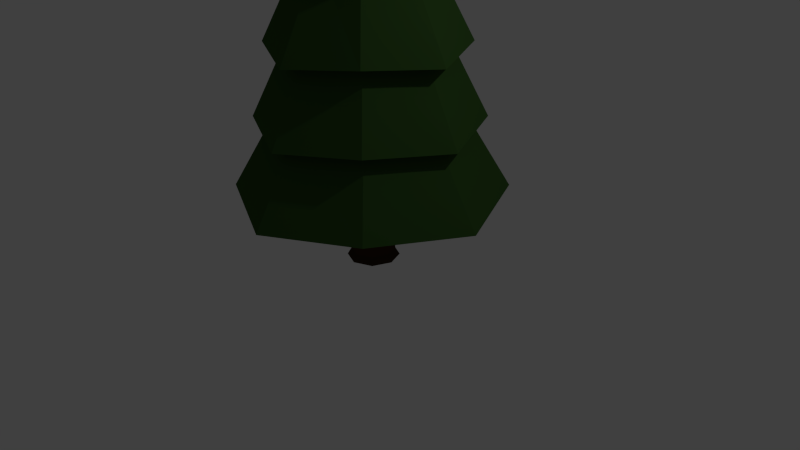 # Source: pine.blend  (saved by Blender 2.76.0; exported with 4.5.12 LTS)
import bpy
from mathutils import Matrix  # noqa: F401  (used for matrix-valued properties, if any)

bpy.ops.wm.read_factory_settings(use_empty=True)
scene = bpy.context.scene
scene.name = 'Scene'

# ---- collections
col_collection_1 = bpy.data.collections.new('Collection 1'); scene.collection.children.link(col_collection_1)

# ---- materials (node trees are filled in below, after node groups)
mat_leaves = bpy.data.materials.new('Leaves')
mat_leaves.alpha_threshold = 0.0
mat_leaves.use_transparent_shadow = False
mat_leaves.diffuse_color = (0.03582, 0.09084, 0.02008, 1.0)
mat_leaves.roughness = 0.5
mat_leaves.specular_intensity = 0.0
mat_bark = bpy.data.materials.new('Bark')
mat_bark.alpha_threshold = 0.0
mat_bark.use_transparent_shadow = False
mat_bark.diffuse_color = (0.05222, 0.02482, 0.01014, 1.0)
mat_bark.roughness = 0.5
mat_bark.specular_intensity = 0.0

# ---- material node trees

# ---- world
world_world = bpy.data.worlds.new('World'); scene.world = world_world
world_world.color = (0.05088, 0.05088, 0.05088)
world_world.use_sun_shadow = False
world_world.sun_shadow_jitter_overblur = 0.0
world_world.cycles.sampling_method = 'MANUAL'
world_world.cycles.sample_map_resolution = 256

# ---- cameras
cam_camera = bpy.data.cameras.new('Camera')
cam_camera.clip_end = 100.0
cam_camera.lens = 35.0
cam_camera.sensor_width = 32.0
cam_camera.sensor_height = 18.0
cam_camera.ortho_scale = 7.314
cam_camera.dof.focus_distance = 0.0
cam_camera.dof.aperture_fstop = 128.0

# ---- lights
light_lamp = bpy.data.lights.new('Lamp', 'POINT')
light_lamp.transmission_factor = 0.0
light_lamp.cutoff_distance = 30.0
light_lamp.energy = 100.0
light_lamp.shadow_buffer_clip_start = 1.001
light_lamp.shadow_soft_size = 0.1
light_lamp.shadow_maximum_resolution = 0.006
light_lamp.use_absolute_resolution = True
light_lamp.cycles.use_multiple_importance_sampling = False

# ---- meshes
me_cylinder = bpy.data.meshes.new('Cylinder')
me_cylinder.from_pydata([(1.036e-09, 1.735, -0.0608), (-2.189e-08, 1.171e-05, 5.66), (1.197, 1.197, 0.01872), (8.258e-06, 8.281e-06, 5.66), (1.735, -7.96e-08, -0.0608), (1.169e-05, 1.228e-09, 5.66), (1.197, -1.197, 0.01872), (8.258e-06, -8.279e-06, 5.66), (-1.507e-07, -1.735, -0.0608), (-2.189e-08, -1.171e-05, 5.66), (-1.197, -1.197, 0.01872), (-8.302e-06, -8.279e-06, 5.66), (-1.735, 1.696e-08, -0.0608), (-1.173e-05, 1.229e-09, 5.66), (-1.197, 1.197, 0.01872), (-8.302e-06, 8.281e-06, 5.66), (1.188e-09, 1.078, 1.015), (-2.783e-09, 0.8734, 1.93), (-6.754e-09, 0.6686, 2.846), (-1.073e-08, 0.4638, 3.761), (-1.47e-08, 0.2589, 4.676), (0.1786, 0.1786, 4.755), (0.32, 0.32, 3.84), (0.4613, 0.4613, 2.925), (0.6026, 0.6026, 2.01), (0.7439, 0.7439, 1.095), (0.2589, -8.873e-09, 4.676), (0.4638, -1.834e-08, 3.761), (0.6686, -2.781e-08, 2.846), (0.8734, -3.729e-08, 1.93), (1.078, -4.676e-08, 1.015), (0.1786, -0.1786, 4.755), (0.32, -0.32, 3.84), (0.4613, -0.4613, 2.925), (0.6026, -0.6026, 2.01), (0.7439, -0.7439, 1.095), (-3.733e-08, -0.2589, 4.676), (-5.127e-08, -0.4638, 3.761), (-6.52e-08, -0.6686, 2.846), (-7.914e-08, -0.8734, 1.93), (-9.307e-08, -1.078, 1.015), (-0.1786, -0.1786, 4.755), (-0.32, -0.32, 3.84), (-0.4613, -0.4613, 2.925), (-0.6026, -0.6026, 2.01), (-0.7439, -0.7439, 1.095), (-0.2589, 5.534e-09, 4.676), (-0.4638, 7.458e-09, 3.761), (-0.6686, 9.382e-09, 2.846), (-0.8734, 1.131e-08, 1.93), (-1.078, 1.323e-08, 1.015), (-0.1786, 0.1786, 4.755), (-0.32, 0.32, 3.84), (-0.4613, 0.4613, 2.925), (-0.6026, 0.6026, 2.01), (-0.7439, 0.7439, 1.095), (-9.871e-09, 0.4702, 4.536), (0.3244, 0.3244, 4.616), (0.4702, -2.304e-08, 4.536), (0.3244, -0.3244, 4.616), (-5.098e-08, -0.4702, 4.536), (-0.3244, -0.3244, 4.616), (-0.4702, 3.123e-09, 4.536), (-0.3244, 0.3244, 4.616), (-2.632e-09, 0.7387, 3.6), (0.5096, 0.5096, 3.679), (0.7387, -3.017e-08, 3.6), (0.5096, -0.5096, 3.679), (-6.721e-08, -0.7387, 3.6), (-0.5096, -0.5096, 3.679), (-0.7387, 1.093e-08, 3.6), (-0.5096, 0.5096, 3.679), (-4.838e-10, 1.001, 2.685), (0.6906, 0.6906, 2.764), (1.001, -4.879e-08, 2.685), (0.6906, -0.6906, 2.764), (-8.799e-08, -1.001, 2.685), (-0.6906, -0.6906, 2.764), (-1.001, 6.902e-09, 2.685), (-0.6906, 0.6906, 2.764), (-1.033e-09, 1.252, 1.737), (0.8636, 0.8636, 1.817), (1.252, -5.405e-08, 1.737), (0.8636, -0.8636, 1.817), (-1.105e-07, -1.252, 1.737), (-0.8636, -0.8636, 1.817), (-1.252, 1.56e-08, 1.737), (-0.8636, 0.8636, 1.817), (3.465e-09, 1.439, 0.8329), (0.993, 0.993, 0.9125), (1.439, -5.454e-08, 0.8329), (0.993, -0.993, 0.9125), (-1.224e-07, -1.439, 0.8329), (-0.993, -0.993, 0.9125), (-1.439, 2.554e-08, 0.8329), (-0.993, 0.993, 0.9125), (0.1795, 0.1795, -0.4084), (-3.73e-08, 0.2538, -0.4084), (-3.732e-08, 0.3343, -0.9495), (-3.731e-08, 0.2847, 0.03802), (0.2364, 0.2364, -0.9495), (0.2013, 0.2013, 0.03802), (0.3343, -1.127e-08, -0.9495), (0.2847, -7.114e-09, 0.03802), (0.2364, -0.2364, -0.9495), (0.2013, -0.2013, 0.03802), (-6.654e-08, -0.3343, -0.9495), (-6.219e-08, -0.2847, 0.03802), (-0.2364, -0.2364, -0.9495), (-0.2013, -0.2013, 0.03802), (-0.3343, 7.323e-09, -0.9495), (-0.2847, 8.724e-09, 0.03802), (-0.2364, 0.2364, -0.9495), (-0.2013, 0.2013, 0.03802), (0.2538, -4.523e-09, -0.4084), (0.1795, -0.1795, -0.4084), (-5.949e-08, -0.2538, -0.4084), (-0.1795, -0.1795, -0.4084), (-0.2538, 9.597e-09, -0.4084), (-0.1795, 0.1795, -0.4084), (0.1976, 0.1976, -0.857), (0.2794, -6.671e-09, -0.857), (0.1976, -0.1976, -0.857), (-6.173e-08, -0.2794, -0.857), (-0.1976, -0.1976, -0.857), (-0.2794, 8.873e-09, -0.857), (-3.731e-08, 0.2794, -0.857), (-0.1976, 0.1976, -0.857)], [], [(56, 1, 3, 57), (57, 3, 5, 58), (58, 5, 7, 59), (59, 7, 9, 60), (60, 9, 11, 61), (61, 11, 13, 62), (3, 1, 15, 13, 11, 9, 7, 5), (63, 15, 1, 56), (62, 13, 15, 63), (0, 2, 4, 6, 8, 10, 12, 14), (12, 50, 55, 14), (94, 49, 54, 95), (86, 48, 53, 87), (78, 47, 52, 79), (70, 46, 51, 71), (14, 55, 16, 0), (95, 54, 17, 88), (87, 53, 18, 80), (79, 52, 19, 72), (71, 51, 20, 64), (10, 45, 50, 12), (93, 44, 49, 94), (85, 43, 48, 86), (77, 42, 47, 78), (69, 41, 46, 70), (8, 40, 45, 10), (92, 39, 44, 93), (84, 38, 43, 85), (76, 37, 42, 77), (68, 36, 41, 69), (6, 35, 40, 8), (91, 34, 39, 92), (83, 33, 38, 84), (75, 32, 37, 76), (67, 31, 36, 68), (4, 30, 35, 6), (90, 29, 34, 91), (82, 28, 33, 83), (74, 27, 32, 75), (66, 26, 31, 67), (2, 25, 30, 4), (89, 24, 29, 90), (81, 23, 28, 82), (73, 22, 27, 74), (65, 21, 26, 66), (0, 16, 25, 2), (88, 17, 24, 89), (80, 18, 23, 81), (72, 19, 22, 73), (64, 20, 21, 65), (46, 62, 63, 51), (51, 63, 56, 20), (41, 61, 62, 46), (36, 60, 61, 41), (31, 59, 60, 36), (26, 58, 59, 31), (21, 57, 58, 26), (20, 56, 57, 21), (19, 64, 65, 22), (22, 65, 66, 27), (27, 66, 67, 32), (32, 67, 68, 37), (37, 68, 69, 42), (42, 69, 70, 47), (52, 71, 64, 19), (47, 70, 71, 52), (18, 72, 73, 23), (23, 73, 74, 28), (28, 74, 75, 33), (33, 75, 76, 38), (38, 76, 77, 43), (43, 77, 78, 48), (53, 79, 72, 18), (48, 78, 79, 53), (17, 80, 81, 24), (24, 81, 82, 29), (29, 82, 83, 34), (34, 83, 84, 39), (39, 84, 85, 44), (44, 85, 86, 49), (54, 87, 80, 17), (49, 86, 87, 54), (16, 88, 89, 25), (25, 89, 90, 30), (30, 90, 91, 35), (35, 91, 92, 40), (40, 92, 93, 45), (45, 93, 94, 50), (55, 95, 88, 16), (50, 94, 95, 55), (108, 124, 125, 110), (121, 114, 115, 122), (97, 99, 101, 96), (106, 123, 124, 108), (122, 115, 116, 123), (96, 101, 103, 114), (98, 126, 120, 100), (123, 116, 117, 124), (114, 103, 105, 115), (110, 125, 127, 112), (124, 117, 118, 125), (115, 105, 107, 116), (100, 120, 121, 102), (127, 119, 97, 126), (116, 107, 109, 117), (126, 97, 96, 120), (125, 118, 119, 127), (117, 109, 111, 118), (101, 99, 113, 111, 109, 107, 105, 103), (119, 113, 99, 97), (118, 111, 113, 119), (112, 127, 126, 98), (120, 96, 114, 121), (98, 100, 102, 104, 106, 108, 110, 112), (104, 122, 123, 106), (102, 121, 122, 104)])
me_cylinder.polygons.foreach_set('material_index', [0, 0, 0, 0, 0, 0, 0, 0, 0, 0, 0, 0, 0, 0, 0, 0, 0, 0, 0, 0, 0, 0, 0, 0, 0, 0, 0, 0, 0, 0, 0, 0, 0, 0, 0, 0, 0, 0, 0, 0, 0, 0, 0, 0, 0, 0, 0, 0, 0, 0, 0, 0, 0, 0, 0, 0, 0, 0, 0, 0, 0, 0, 0, 0, 0, 0, 0, 0, 0, 0, 0, 0, 0, 0, 0, 0, 0, 0, 0, 0, 0, 0, 0, 0, 0, 0, 0, 0, 0, 0, 1, 1, 1, 1, 1, 1, 1, 1, 1, 1, 1, 1, 1, 1, 1, 1, 1, 1, 1, 1, 1, 1, 1, 1, 1, 1])
me_cylinder.materials.append(mat_leaves)
me_cylinder.materials.append(mat_bark)
me_cylinder.use_remesh_preserve_volume = False
me_cylinder.use_remesh_preserve_attributes = False
me_cylinder.use_mirror_vertex_groups = False
me_cylinder.update()

# ---- objects
ob_cylinder = bpy.data.objects.new('Cylinder', me_cylinder)
ob_lamp = bpy.data.objects.new('Lamp', light_lamp)
ob_camera = bpy.data.objects.new('Camera', cam_camera)

# ---- transforms, parenting, visibility, modifiers, constraints
ob_cylinder.location = (0.0, 0.0, 0.9578)
ob_cylinder.lineart.crease_threshold = 0.0
ob_lamp.location = (4.076, 1.005, 5.904)
ob_lamp.rotation_euler = (0.6503, 0.05522, 1.866)
ob_lamp.lock_rotations_4d = False
ob_lamp.empty_display_type = 'ARROWS'
ob_lamp.color = (0.0, 0.0, 0.0, 0.0)
ob_lamp.lineart.crease_threshold = 0.0
ob_camera.location = (7.481, -6.508, 5.344)
ob_camera.rotation_euler = (1.109, 0.01082, 0.8149)
ob_camera.lock_rotations_4d = False
ob_camera.empty_display_type = 'ARROWS'
ob_camera.color = (0.0, 0.0, 0.0, 0.0)
ob_camera.display_type = 'WIRE'
ob_camera.lineart.crease_threshold = 0.0

# ---- collection membership
col_collection_1.objects.link(ob_cylinder)
col_collection_1.objects.link(ob_lamp)
col_collection_1.objects.link(ob_camera)

# ---- scene / render settings (as saved in the file)
scene.camera = ob_camera
scene.frame_start = 1; scene.frame_end = 250; scene.frame_set(1)
scene.render.engine = 'BLENDER_EEVEE_NEXT'
scene.render.resolution_percentage = 50
scene.render.dither_intensity = 0.0
scene.cycles.use_denoising = False
scene.cycles.samples = 10
scene.cycles.sampling_pattern = 'TABULATED_SOBOL'
scene.cycles.light_sampling_threshold = 0.0
scene.cycles.use_adaptive_sampling = False
scene.cycles.use_light_tree = False
scene.cycles.blur_glossy = 0.0
scene.cycles.pixel_filter_type = 'GAUSSIAN'
scene.cycles.sample_clamp_indirect = 0.0
scene.view_settings.view_transform = 'Standard'
bpy.context.view_layer.update()
